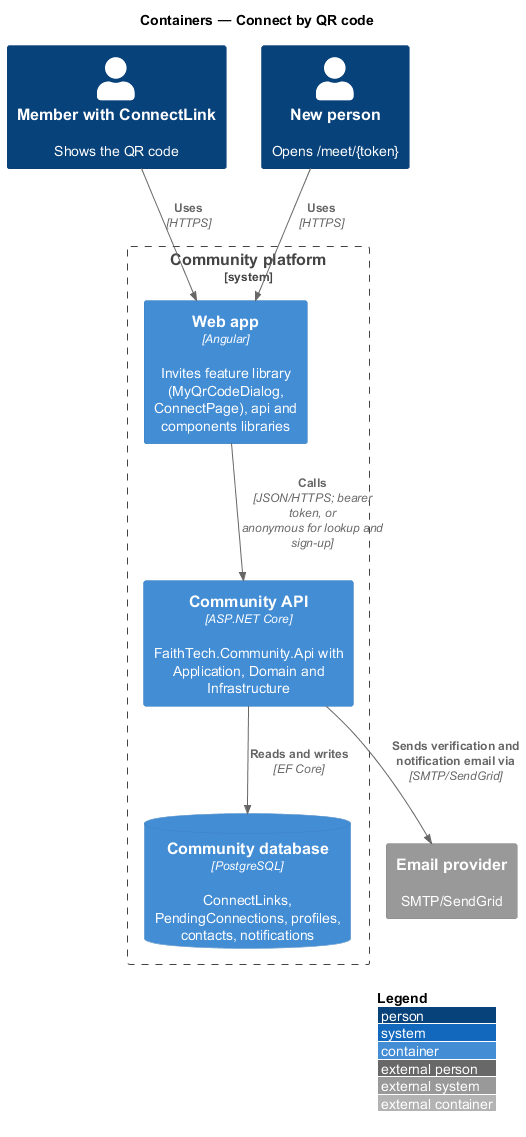

The diagram above was rendered by PlantUML. Its source (embedded in the PNG):
@startuml
!include <C4/C4_Container>
LAYOUT_WITH_LEGEND()
title Containers — Connect by QR code
Person(lead, "Member with ConnectLink", "Shows the QR code")
Person(visitor, "New person", "Opens /meet/{token}")
System_Boundary(community, "Community platform") {
  Container(web, "Web app", "Angular", "Invites feature library (MyQrCodeDialog, ConnectPage), api and components libraries")
  Container(api, "Community API", "ASP.NET Core", "FaithTech.Community.Api with Application, Domain and Infrastructure")
  ContainerDb(db, "Community database", "PostgreSQL", "ConnectLinks, PendingConnections, profiles, contacts, notifications")
}
System_Ext(email, "Email provider", "SMTP/SendGrid")
Rel(lead, web, "Uses", "HTTPS")
Rel(visitor, web, "Uses", "HTTPS")
Rel(web, api, "Calls", "JSON/HTTPS; bearer token, or anonymous for lookup and sign-up")
Rel(api, db, "Reads and writes", "EF Core")
Rel(api, email, "Sends verification and notification email via", "SMTP/SendGrid")
@enduml